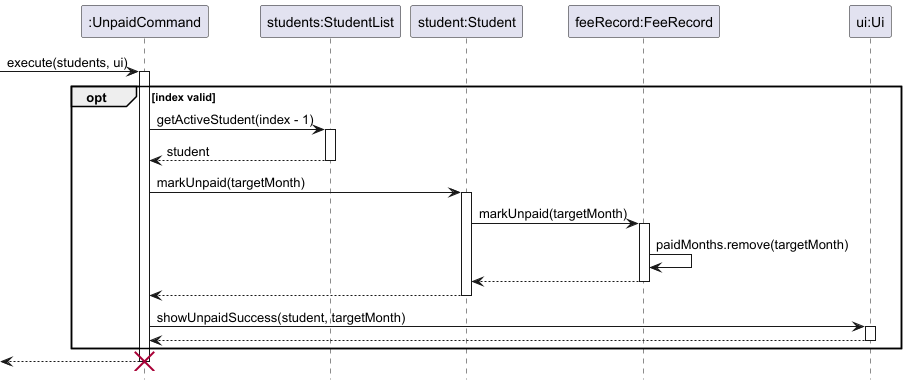

The diagram above was rendered by PlantUML. Its source (embedded in the PNG):
@startuml
hide footbox
skinparam ArrowFontStyle normal

participant ":UnpaidCommand" as UC
participant "students:StudentList" as SL
participant "student:Student" as S
participant "feeRecord:FeeRecord" as FR
participant "ui:Ui" as Ui

[-> UC : execute(students, ui)
activate UC

opt index valid

    UC -> SL : getActiveStudent(index - 1)
    activate SL
    SL --> UC : student
    deactivate SL

    UC -> S : markUnpaid(targetMonth)
    activate S
    S -> FR : markUnpaid(targetMonth)
    activate FR
    FR -> FR : paidMonths.remove(targetMonth)
    FR --> S
    deactivate FR
    S --> UC
    deactivate S

    UC -> Ui : showUnpaidSuccess(student, targetMonth)
    activate Ui
    Ui --> UC
    deactivate Ui

end

[<-- UC
deactivate UC
destroy UC

@enduml